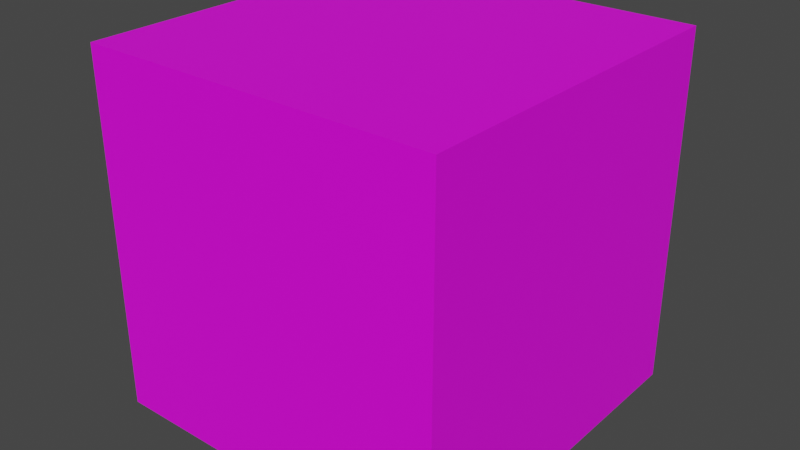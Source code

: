 # Source: surprised-abstract5.blend  (saved by Blender 3.3.6; exported with 4.5.12 LTS)
import bpy
from mathutils import Matrix  # noqa: F401  (used for matrix-valued properties, if any)

bpy.ops.wm.read_factory_settings(use_empty=True)
scene = bpy.context.scene
scene.name = 'Scene'

# ---- collections
col_collection = bpy.data.collections.new('Collection'); scene.collection.children.link(col_collection)

# ---- images (referenced by path relative to the original .blend; pixels are not part of the script)
import os
ASSET_DIR = os.environ.get("B2B_ASSET_DIR", "")  # directory of the original .blend (textures are referenced by path, not embedded)
HERE = os.path.dirname(os.path.abspath(__file__))  # packed textures are extracted next to this script under _unpacked/

def load_image(name, relpath, width, height, colorspace="sRGB"):
    """Load a texture the original file referenced (path relative to the .blend, or extracted next to this script)."""
    p = next((c for c in (os.path.join(HERE, relpath), os.path.join(ASSET_DIR, relpath)) if relpath and os.path.exists(c)), "")
    if p:
        img = bpy.data.images.load(p, check_existing=True)
        img.name = name
    else:  # same state as the original file: an image datablock whose file is absent (Cycles renders it pink)
        img = bpy.data.images.new(name, width, height)
        img.source = "FILE"
        img.filepath = "//" + (relpath or name)
    img.colorspace_settings.name = colorspace
    return img
img_surprised5texture_jpg = load_image('surprised5texture.jpg', 'surprised5texture.jpg', 1024, 1024, 'sRGB')

# ---- materials (node trees are filled in below, after node groups)
mat_material = bpy.data.materials.new('Material')
mat_material.alpha_threshold = 0.0
mat_material.use_transparent_shadow = False
mat_material.roughness = 0.5
mat_material.line_color = (0.0, 0.0, 0.0, 1.0)

# ---- material node trees
mat_material.use_nodes = True; mat_material.node_tree.nodes.clear()
_N = mat_material.node_tree.nodes; _L = mat_material.node_tree.links
n0 = _N.new('ShaderNodeOutputMaterial'); n0.name = 'Material Output'; n0.location = (300, 300)
n1 = _N.new('ShaderNodeBsdfPrincipled'); n1.name = 'Principled BSDF'; n1.location = (10, 300)
n1.distribution = 'GGX'
n1.subsurface_method = 'RANDOM_WALK_SKIN'
n1.inputs[3].default_value = 1.45
n1.inputs[27].default_value = (0.0, 0.0, 0.0, 1.0)
n1.inputs[28].default_value = 1.0
n2 = _N.new('ShaderNodeTexImage'); n2.name = 'Image Texture'; n2.location = (-288, 229)
n2.image = img_surprised5texture_jpg
_L.new(n1.outputs[0], n0.inputs[0])
_L.new(n2.outputs[0], n1.inputs[0])
n0.is_active_output = True

# ---- world
world_world = bpy.data.worlds.new('World'); scene.world = world_world
world_world.use_nodes = True; world_world.node_tree.nodes.clear()
_N = world_world.node_tree.nodes; _L = world_world.node_tree.links
n0 = _N.new('ShaderNodeOutputWorld'); n0.name = 'World Output'; n0.location = (300, 300)
n1 = _N.new('ShaderNodeBackground'); n1.name = 'Background'; n1.location = (10, 300)
n1.inputs[0].default_value = (0.05088, 0.05088, 0.05088, 1.0)
_L.new(n1.outputs[0], n0.inputs[0])
n0.is_active_output = True
world_world.color = (0.05088, 0.05088, 0.05088)
world_world.use_sun_shadow = False
world_world.sun_shadow_jitter_overblur = 0.0

# ---- meshes
me_cube = bpy.data.meshes.new('Cube')
me_cube.from_pydata([(1.0, 1.0, 1.0), (1.0, 1.0, -1.0), (1.0, -1.0, 1.0), (1.0, -1.0, -1.0), (-1.0, 1.0, 1.0), (-1.0, 1.0, -1.0), (-1.0, -1.0, 1.0), (-1.0, -1.0, -1.0)], [], [(0, 4, 6, 2), (3, 2, 6, 7), (7, 6, 4, 5), (5, 1, 3, 7), (1, 0, 2, 3), (5, 4, 0, 1)])
_uv = me_cube.uv_layers.new(name='UVMap')
_uv.uv.foreach_set('vector', [0.625, 0.5, 0.875, 0.5, 0.875, 0.75, 0.625, 0.75, 0.375, 0.75, 0.625, 0.75, 0.625, 1.0, 0.375, 1.0, 0.375, 0.0, 0.625, 0.0, 0.625, 0.25, 0.375, 0.25, 0.125, 0.5, 0.375, 0.5, 0.375, 0.75, 0.125, 0.75, 0.375, 0.5, 0.625, 0.5, 0.625, 0.75, 0.375, 0.75, 0.375, 0.25, 0.625, 0.25, 0.625, 0.5, 0.375, 0.5])
me_cube.materials.append(mat_material)
me_cube.use_mirror_vertex_groups = False
me_cube.update()

# ---- objects
ob_cube = bpy.data.objects.new('Cube', me_cube)

# ---- transforms, parenting, visibility, modifiers, constraints
ob_cube.location = (2.998, 0.0, 2.95)
ob_cube.lock_rotations_4d = False
ob_cube.empty_display_type = 'ARROWS'
ob_cube.lineart.crease_threshold = 0.0

# ---- collection membership
col_collection.objects.link(ob_cube)

# ---- scene / render settings (as saved in the file)
scene.frame_start = 1; scene.frame_end = 250; scene.frame_set(43)
scene.render.engine = 'BLENDER_EEVEE_NEXT'
scene.cycles.sampling_pattern = 'TABULATED_SOBOL'
scene.cycles.use_light_tree = False
scene.view_settings.view_transform = 'Filmic'
bpy.context.view_layer.update()

# ---- added for rendering (the .blend has no active camera and no usable light): camera, sun
cam_auto = bpy.data.cameras.new('AutoCamera')
cam_auto.lens = 50.0
cam_auto.sensor_width = 36.0
cam_auto.clip_end = 1000.0
ob_auto_camera = bpy.data.objects.new('AutoCamera', cam_auto)
scene.collection.objects.link(ob_auto_camera)
ob_auto_camera.location = (6.20312, -3.84609, 5.51399)
ob_auto_camera.rotation_euler = (1.09748, -7.21219e-08, 0.694738)
scene.camera = ob_auto_camera
light_auto_sun = bpy.data.lights.new('AutoSun', 'SUN')
light_auto_sun.energy = 3.0
light_auto_sun.angle = 0.0523599
ob_auto_sun = bpy.data.objects.new('AutoSun', light_auto_sun)
scene.collection.objects.link(ob_auto_sun)
ob_auto_sun.rotation_euler = (0.872665, 0.174533, 0.523599)
bpy.context.view_layer.update()
